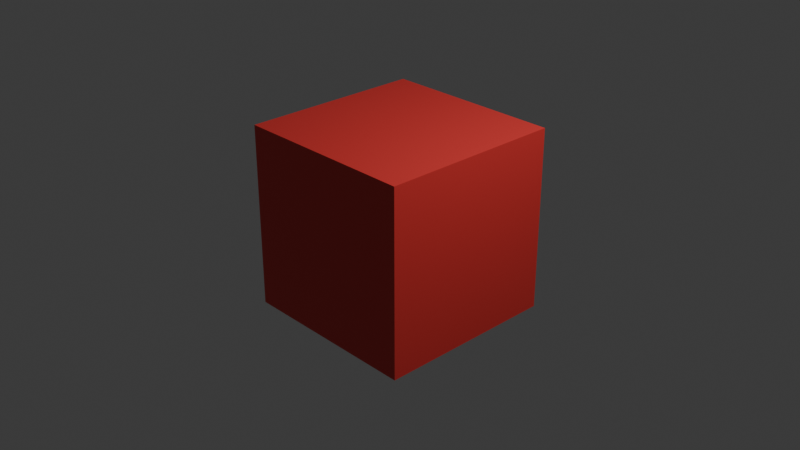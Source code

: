 # Source: object.blend  (saved by Blender 5.2.44; exported with 4.5.12 LTS)
import bpy
from mathutils import Matrix  # noqa: F401  (used for matrix-valued properties, if any)

bpy.ops.wm.read_factory_settings(use_empty=True)
scene = bpy.context.scene
scene.name = 'Scene'

# ---- collections
col_collection = bpy.data.collections.new('Collection'); scene.collection.children.link(col_collection)

# ---- materials (node trees are filled in below, after node groups)
mat_material = bpy.data.materials.new('Material')
mat_material.alpha_threshold = 0.0
mat_material.use_backface_culling_lightprobe_volume = False
mat_material.roughness = 0.5
mat_material.line_color = (0.0, 0.0, 0.0, 1.0)

# ---- material node trees
mat_material.use_nodes = True; mat_material.node_tree.nodes.clear()
_N = mat_material.node_tree.nodes; _L = mat_material.node_tree.links
n0 = _N.new('ShaderNodeOutputMaterial'); n0.name = 'Material Output'; n0.location = (200, 100)
n1 = _N.new('ShaderNodeBsdfPrincipled'); n1.name = 'Principled BSDF'; n1.location = (-200, 100)
n1.inputs[0].default_value = (0.8, 0.04708, 0.043, 1.0)
n1.inputs[10].default_value = 0.005
_L.new(n1.outputs[0], n0.inputs[0])
n0.is_active_output = True

# ---- world
world_world = bpy.data.worlds.new('World'); scene.world = world_world
world_world.use_nodes = True; world_world.node_tree.nodes.clear()
_N = world_world.node_tree.nodes; _L = world_world.node_tree.links
n0 = _N.new('ShaderNodeOutputWorld'); n0.name = 'World Output'; n0.location = (200, 100)
n1 = _N.new('ShaderNodeBackground'); n1.name = 'Background'; n1.location = (-200, 100)
n1.inputs[0].default_value = (0.05088, 0.05088, 0.05088, 1.0)
_L.new(n1.outputs[0], n0.inputs[0])
n0.is_active_output = True
world_world.color = (0.05088, 0.05088, 0.05088)
world_world.sun_shadow_jitter_overblur = 0.0

# ---- cameras
cam_camera = bpy.data.cameras.new('Camera')
cam_camera.clip_end = 100.0
cam_camera.ortho_scale = 7.314

# ---- lights
light_light = bpy.data.lights.new('Light', 'POINT')
light_light.energy = 1000.0
light_light.shadow_soft_size = 0.1

# ---- meshes
me_cube = bpy.data.meshes.new('Cube')
me_cube.from_pydata([(1.0, 1.0, 1.0), (1.0, 1.0, -1.0), (1.0, -1.0, 1.0), (1.0, -1.0, -1.0), (-1.0, 1.0, 1.0), (-1.0, 1.0, -1.0), (-1.0, -1.0, 1.0), (-1.0, -1.0, -1.0)], [], [(0, 4, 6, 2), (3, 2, 6, 7), (7, 6, 4, 5), (5, 1, 3, 7), (1, 0, 2, 3), (5, 4, 0, 1)])
_uv = me_cube.uv_layers.new(name='UVMap')
_uv.uv.foreach_set('vector', [0.625, 0.5, 0.875, 0.5, 0.875, 0.75, 0.625, 0.75, 0.375, 0.75, 0.625, 0.75, 0.625, 1.0, 0.375, 1.0, 0.375, 0.0, 0.625, 0.0, 0.625, 0.25, 0.375, 0.25, 0.125, 0.5, 0.375, 0.5, 0.375, 0.75, 0.125, 0.75, 0.375, 0.5, 0.625, 0.5, 0.625, 0.75, 0.375, 0.75, 0.375, 0.25, 0.625, 0.25, 0.625, 0.5, 0.375, 0.5])
me_cube.materials.append(mat_material)
me_cube.use_mirror_vertex_groups = False
me_cube.update()

# ---- objects
ob_cube = bpy.data.objects.new('Cube', me_cube)
ob_light = bpy.data.objects.new('Light', light_light)
ob_camera = bpy.data.objects.new('Camera', cam_camera)

# ---- transforms, parenting, visibility, modifiers, constraints
ob_cube.location = (0.0, 0.0, 0.0)
ob_cube.lock_rotations_4d = False
ob_cube.empty_display_type = 'ARROWS'
ob_cube.lineart.crease_threshold = 0.0
ob_light.location = (4.076, 1.005, 5.904)
ob_light.rotation_euler = (0.6503, 0.05522, 1.866)
ob_light.lock_rotations_4d = False
ob_light.empty_display_type = 'ARROWS'
ob_light.color = (0.0, 0.0, 0.0, 0.0)
ob_light.lineart.crease_threshold = 0.0
ob_camera.location = (7.359, -6.926, 4.958)
ob_camera.rotation_euler = (1.109, 0.0, 0.8149)
ob_camera.lock_rotations_4d = False
ob_camera.empty_display_type = 'ARROWS'
ob_camera.color = (0.0, 0.0, 0.0, 0.0)
ob_camera.display_type = 'WIRE'
ob_camera.lineart.crease_threshold = 0.0

# ---- collection membership
col_collection.objects.link(ob_cube)
col_collection.objects.link(ob_light)
col_collection.objects.link(ob_camera)

# ---- scene / render settings (as saved in the file)
scene.camera = ob_camera
scene.frame_start = 1; scene.frame_end = 250; scene.frame_set(1)
scene.render.engine = 'BLENDER_EEVEE_NEXT'
scene.render.bake_bias = 0.0
scene.render.bake_samples = 0
scene.render.compositor_device = 'GPU'
scene.eevee.use_volume_custom_range = False
scene.eevee.fast_gi_thickness_near = 0.1
scene.eevee.fast_gi_thickness_far = 0.0
scene.eevee.ray_tracing_options.screen_trace_thickness = 0.1
bpy.context.view_layer.update()
